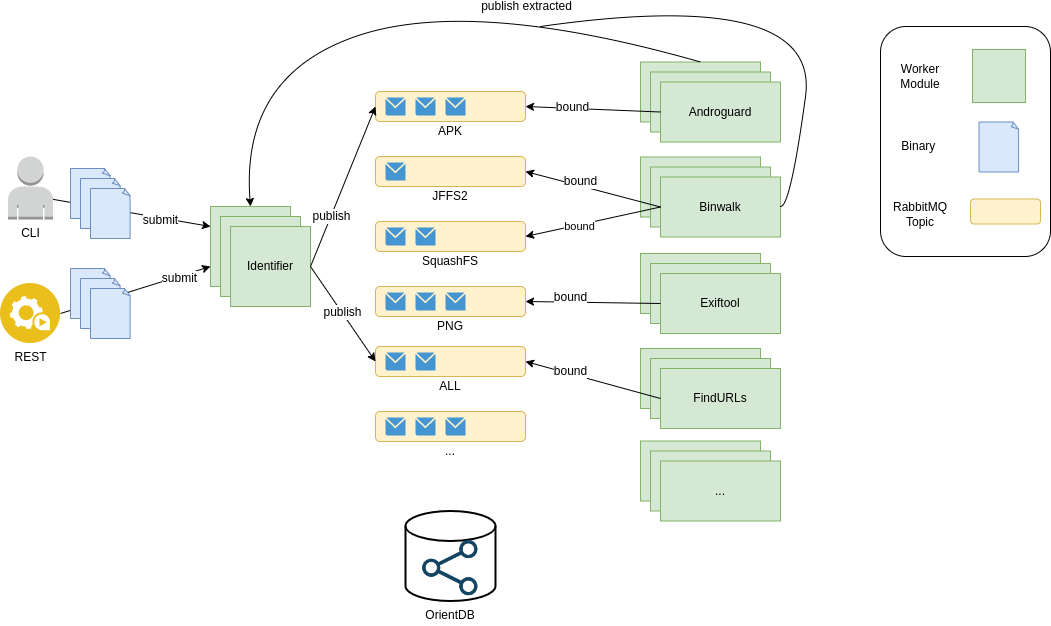

The diagram above was exported from draw.io. Its source (the exported page's mxGraphModel, read from the mxfile embedded in the PNG):
<mxGraphModel dx="722" dy="563" grid="1" gridSize="10" guides="1" tooltips="1" connect="1" arrows="1" fold="1" page="1" pageScale="1" pageWidth="850" pageHeight="1100" background="#ffffff" math="0" shadow="0">
  <root>
    <mxCell id="0" />
    <mxCell id="1" parent="0" />
    <mxCell id="118" value="" style="rounded=1;whiteSpace=wrap;html=1;" parent="1" vertex="1">
      <mxGeometry x="990" y="40" width="170" height="230" as="geometry" />
    </mxCell>
    <mxCell id="2" value="CLI" style="outlineConnect=0;dashed=0;verticalLabelPosition=bottom;verticalAlign=top;align=center;html=1;shape=mxgraph.aws3.user;fillColor=#D2D3D3;gradientColor=none;" parent="1" vertex="1">
      <mxGeometry x="117.5" y="170" width="45" height="63" as="geometry" />
    </mxCell>
    <mxCell id="3" value="REST" style="aspect=fixed;perimeter=ellipsePerimeter;html=1;align=center;shadow=0;dashed=0;image;image=img/lib/ibm/applications/automation_tools.svg;" parent="1" vertex="1">
      <mxGeometry x="110" y="297" width="60" height="60" as="geometry" />
    </mxCell>
    <mxCell id="5" value="Identifier" style="whiteSpace=wrap;html=1;aspect=fixed;fillColor=#d5e8d4;strokeColor=#82b366;" parent="1" vertex="1">
      <mxGeometry x="320" y="220" width="80" height="80" as="geometry" />
    </mxCell>
    <mxCell id="6" value="Identifier" style="whiteSpace=wrap;html=1;aspect=fixed;fillColor=#d5e8d4;strokeColor=#82b366;" parent="1" vertex="1">
      <mxGeometry x="330" y="230" width="80" height="80" as="geometry" />
    </mxCell>
    <mxCell id="7" value="Identifier" style="whiteSpace=wrap;html=1;aspect=fixed;fillColor=#d5e8d4;strokeColor=#82b366;" parent="1" vertex="1">
      <mxGeometry x="340" y="240" width="80" height="80" as="geometry" />
    </mxCell>
    <mxCell id="9" value="" style="endArrow=classic;html=1;exitX=1;exitY=0.68;exitPerimeter=0;entryX=0;entryY=0.25;" parent="1" source="2" target="5" edge="1">
      <mxGeometry width="50" height="50" relative="1" as="geometry">
        <mxPoint x="280" y="210" as="sourcePoint" />
        <mxPoint x="330" y="160" as="targetPoint" />
      </mxGeometry>
    </mxCell>
    <mxCell id="97" value="submit" style="text;html=1;resizable=0;points=[];align=center;verticalAlign=middle;labelBackgroundColor=#ffffff;" parent="9" vertex="1" connectable="0">
      <mxGeometry x="0.3665" y="-2" relative="1" as="geometry">
        <mxPoint as="offset" />
      </mxGeometry>
    </mxCell>
    <mxCell id="10" value="" style="endArrow=classic;html=1;exitX=1;exitY=0.5;entryX=0;entryY=0.75;" parent="1" source="3" target="5" edge="1">
      <mxGeometry width="50" height="50" relative="1" as="geometry">
        <mxPoint x="240" y="380" as="sourcePoint" />
        <mxPoint x="290" y="330" as="targetPoint" />
      </mxGeometry>
    </mxCell>
    <mxCell id="96" value="submit" style="text;html=1;resizable=0;points=[];align=center;verticalAlign=middle;labelBackgroundColor=#ffffff;" parent="10" vertex="1" connectable="0">
      <mxGeometry x="0.58" y="-2" relative="1" as="geometry">
        <mxPoint as="offset" />
      </mxGeometry>
    </mxCell>
    <mxCell id="16" value="" style="whiteSpace=wrap;html=1;shape=mxgraph.basic.document;fillColor=#dae8fc;strokeColor=#6c8ebf;" parent="1" vertex="1">
      <mxGeometry x="180" y="182" width="40" height="50" as="geometry" />
    </mxCell>
    <mxCell id="17" value="" style="whiteSpace=wrap;html=1;shape=mxgraph.basic.document;fillColor=#dae8fc;strokeColor=#6c8ebf;" parent="1" vertex="1">
      <mxGeometry x="190" y="192" width="40" height="50" as="geometry" />
    </mxCell>
    <mxCell id="18" value="" style="whiteSpace=wrap;html=1;shape=mxgraph.basic.document;fillColor=#dae8fc;strokeColor=#6c8ebf;" parent="1" vertex="1">
      <mxGeometry x="200" y="202" width="40" height="50" as="geometry" />
    </mxCell>
    <mxCell id="19" value="" style="whiteSpace=wrap;html=1;shape=mxgraph.basic.document;fillColor=#dae8fc;strokeColor=#6c8ebf;" parent="1" vertex="1">
      <mxGeometry x="180" y="282" width="40" height="50" as="geometry" />
    </mxCell>
    <mxCell id="20" value="" style="whiteSpace=wrap;html=1;shape=mxgraph.basic.document;fillColor=#dae8fc;strokeColor=#6c8ebf;" parent="1" vertex="1">
      <mxGeometry x="190" y="292" width="40" height="50" as="geometry" />
    </mxCell>
    <mxCell id="21" value="" style="whiteSpace=wrap;html=1;shape=mxgraph.basic.document;fillColor=#dae8fc;strokeColor=#6c8ebf;" parent="1" vertex="1">
      <mxGeometry x="200" y="302" width="40" height="50" as="geometry" />
    </mxCell>
    <mxCell id="22" value="" style="rounded=1;whiteSpace=wrap;html=1;fillColor=#fff2cc;strokeColor=#d6b656;" parent="1" vertex="1">
      <mxGeometry x="485" y="105" width="150" height="30" as="geometry" />
    </mxCell>
    <mxCell id="33" value="" style="shadow=0;dashed=0;html=1;strokeColor=none;fillColor=#4495D1;labelPosition=center;verticalLabelPosition=bottom;verticalAlign=top;align=center;outlineConnect=0;shape=mxgraph.veeam.2d.letter;" parent="1" vertex="1">
      <mxGeometry x="495" y="111" width="20" height="18" as="geometry" />
    </mxCell>
    <mxCell id="34" value="" style="shadow=0;dashed=0;html=1;strokeColor=none;fillColor=#4495D1;labelPosition=center;verticalLabelPosition=bottom;verticalAlign=top;align=center;outlineConnect=0;shape=mxgraph.veeam.2d.letter;" parent="1" vertex="1">
      <mxGeometry x="525" y="111" width="20" height="18" as="geometry" />
    </mxCell>
    <mxCell id="35" value="" style="shadow=0;dashed=0;html=1;strokeColor=none;fillColor=#4495D1;labelPosition=center;verticalLabelPosition=bottom;verticalAlign=top;align=center;outlineConnect=0;shape=mxgraph.veeam.2d.letter;" parent="1" vertex="1">
      <mxGeometry x="555" y="111" width="20" height="18" as="geometry" />
    </mxCell>
    <mxCell id="36" value="APK" style="text;html=1;strokeColor=none;fillColor=none;align=center;verticalAlign=middle;whiteSpace=wrap;rounded=0;" parent="1" vertex="1">
      <mxGeometry x="540" y="135" width="40" height="20" as="geometry" />
    </mxCell>
    <mxCell id="39" value="" style="rounded=1;whiteSpace=wrap;html=1;fillColor=#fff2cc;strokeColor=#d6b656;" parent="1" vertex="1">
      <mxGeometry x="485" y="170" width="150" height="30" as="geometry" />
    </mxCell>
    <mxCell id="40" value="" style="shadow=0;dashed=0;html=1;strokeColor=none;fillColor=#4495D1;labelPosition=center;verticalLabelPosition=bottom;verticalAlign=top;align=center;outlineConnect=0;shape=mxgraph.veeam.2d.letter;" parent="1" vertex="1">
      <mxGeometry x="495" y="176" width="20" height="18" as="geometry" />
    </mxCell>
    <mxCell id="43" value="JFFS2" style="text;html=1;strokeColor=none;fillColor=none;align=center;verticalAlign=middle;whiteSpace=wrap;rounded=0;" parent="1" vertex="1">
      <mxGeometry x="540" y="200" width="40" height="20" as="geometry" />
    </mxCell>
    <mxCell id="49" value="" style="rounded=1;whiteSpace=wrap;html=1;fillColor=#fff2cc;strokeColor=#d6b656;" parent="1" vertex="1">
      <mxGeometry x="485" y="235" width="150" height="30" as="geometry" />
    </mxCell>
    <mxCell id="50" value="" style="shadow=0;dashed=0;html=1;strokeColor=none;fillColor=#4495D1;labelPosition=center;verticalLabelPosition=bottom;verticalAlign=top;align=center;outlineConnect=0;shape=mxgraph.veeam.2d.letter;" parent="1" vertex="1">
      <mxGeometry x="495" y="241" width="20" height="18" as="geometry" />
    </mxCell>
    <mxCell id="51" value="" style="shadow=0;dashed=0;html=1;strokeColor=none;fillColor=#4495D1;labelPosition=center;verticalLabelPosition=bottom;verticalAlign=top;align=center;outlineConnect=0;shape=mxgraph.veeam.2d.letter;" parent="1" vertex="1">
      <mxGeometry x="525" y="241" width="20" height="18" as="geometry" />
    </mxCell>
    <mxCell id="53" value="SquashFS" style="text;html=1;strokeColor=none;fillColor=none;align=center;verticalAlign=middle;whiteSpace=wrap;rounded=0;" parent="1" vertex="1">
      <mxGeometry x="540" y="265" width="40" height="20" as="geometry" />
    </mxCell>
    <mxCell id="54" value="" style="rounded=1;whiteSpace=wrap;html=1;fillColor=#fff2cc;strokeColor=#d6b656;" parent="1" vertex="1">
      <mxGeometry x="485" y="300" width="150" height="30" as="geometry" />
    </mxCell>
    <mxCell id="55" value="" style="shadow=0;dashed=0;html=1;strokeColor=none;fillColor=#4495D1;labelPosition=center;verticalLabelPosition=bottom;verticalAlign=top;align=center;outlineConnect=0;shape=mxgraph.veeam.2d.letter;" parent="1" vertex="1">
      <mxGeometry x="495" y="306" width="20" height="18" as="geometry" />
    </mxCell>
    <mxCell id="56" value="" style="shadow=0;dashed=0;html=1;strokeColor=none;fillColor=#4495D1;labelPosition=center;verticalLabelPosition=bottom;verticalAlign=top;align=center;outlineConnect=0;shape=mxgraph.veeam.2d.letter;" parent="1" vertex="1">
      <mxGeometry x="525" y="306" width="20" height="18" as="geometry" />
    </mxCell>
    <mxCell id="57" value="" style="shadow=0;dashed=0;html=1;strokeColor=none;fillColor=#4495D1;labelPosition=center;verticalLabelPosition=bottom;verticalAlign=top;align=center;outlineConnect=0;shape=mxgraph.veeam.2d.letter;" parent="1" vertex="1">
      <mxGeometry x="555" y="306" width="20" height="18" as="geometry" />
    </mxCell>
    <mxCell id="58" value="PNG" style="text;html=1;strokeColor=none;fillColor=none;align=center;verticalAlign=middle;whiteSpace=wrap;rounded=0;" parent="1" vertex="1">
      <mxGeometry x="540" y="330" width="40" height="20" as="geometry" />
    </mxCell>
    <mxCell id="59" value="" style="rounded=1;whiteSpace=wrap;html=1;fillColor=#fff2cc;strokeColor=#d6b656;" parent="1" vertex="1">
      <mxGeometry x="485" y="360" width="150" height="30" as="geometry" />
    </mxCell>
    <mxCell id="60" value="" style="shadow=0;dashed=0;html=1;strokeColor=none;fillColor=#4495D1;labelPosition=center;verticalLabelPosition=bottom;verticalAlign=top;align=center;outlineConnect=0;shape=mxgraph.veeam.2d.letter;" parent="1" vertex="1">
      <mxGeometry x="495" y="366" width="20" height="18" as="geometry" />
    </mxCell>
    <mxCell id="61" value="" style="shadow=0;dashed=0;html=1;strokeColor=none;fillColor=#4495D1;labelPosition=center;verticalLabelPosition=bottom;verticalAlign=top;align=center;outlineConnect=0;shape=mxgraph.veeam.2d.letter;" parent="1" vertex="1">
      <mxGeometry x="525" y="366" width="20" height="18" as="geometry" />
    </mxCell>
    <mxCell id="63" value="ALL" style="text;html=1;strokeColor=none;fillColor=none;align=center;verticalAlign=middle;whiteSpace=wrap;rounded=0;" parent="1" vertex="1">
      <mxGeometry x="540" y="390" width="40" height="20" as="geometry" />
    </mxCell>
    <mxCell id="64" value="" style="rounded=1;whiteSpace=wrap;html=1;fillColor=#fff2cc;strokeColor=#d6b656;" parent="1" vertex="1">
      <mxGeometry x="485" y="425" width="150" height="30" as="geometry" />
    </mxCell>
    <mxCell id="65" value="" style="shadow=0;dashed=0;html=1;strokeColor=none;fillColor=#4495D1;labelPosition=center;verticalLabelPosition=bottom;verticalAlign=top;align=center;outlineConnect=0;shape=mxgraph.veeam.2d.letter;" parent="1" vertex="1">
      <mxGeometry x="495" y="431" width="20" height="18" as="geometry" />
    </mxCell>
    <mxCell id="66" value="" style="shadow=0;dashed=0;html=1;strokeColor=none;fillColor=#4495D1;labelPosition=center;verticalLabelPosition=bottom;verticalAlign=top;align=center;outlineConnect=0;shape=mxgraph.veeam.2d.letter;" parent="1" vertex="1">
      <mxGeometry x="525" y="431" width="20" height="18" as="geometry" />
    </mxCell>
    <mxCell id="67" value="" style="shadow=0;dashed=0;html=1;strokeColor=none;fillColor=#4495D1;labelPosition=center;verticalLabelPosition=bottom;verticalAlign=top;align=center;outlineConnect=0;shape=mxgraph.veeam.2d.letter;" parent="1" vertex="1">
      <mxGeometry x="555" y="431" width="20" height="18" as="geometry" />
    </mxCell>
    <mxCell id="68" value="..." style="text;html=1;strokeColor=none;fillColor=none;align=center;verticalAlign=middle;whiteSpace=wrap;rounded=0;" parent="1" vertex="1">
      <mxGeometry x="540" y="455" width="40" height="20" as="geometry" />
    </mxCell>
    <mxCell id="70" value="" style="strokeWidth=2;html=1;shape=mxgraph.flowchart.database;whiteSpace=wrap;" parent="1" vertex="1">
      <mxGeometry x="515" y="524.5" width="90" height="90" as="geometry" />
    </mxCell>
    <mxCell id="69" value="" style="shape=image;html=1;verticalAlign=top;verticalLabelPosition=bottom;labelBackgroundColor=#ffffff;imageAspect=0;aspect=fixed;image=https://cdn4.iconfinder.com/data/icons/evil-icons-user-interface/64/share-128.png" parent="1" vertex="1">
      <mxGeometry x="523" y="544.5" width="74" height="74" as="geometry" />
    </mxCell>
    <mxCell id="71" value="OrientDB" style="text;html=1;strokeColor=none;fillColor=none;align=center;verticalAlign=middle;whiteSpace=wrap;rounded=0;" parent="1" vertex="1">
      <mxGeometry x="540" y="618.5" width="40" height="20" as="geometry" />
    </mxCell>
    <mxCell id="73" value="" style="endArrow=classic;html=1;exitX=1;exitY=0.5;entryX=0;entryY=0.5;" parent="1" source="7" target="59" edge="1">
      <mxGeometry width="50" height="50" relative="1" as="geometry">
        <mxPoint x="140" y="670" as="sourcePoint" />
        <mxPoint x="190" y="620" as="targetPoint" />
      </mxGeometry>
    </mxCell>
    <mxCell id="95" value="publish" style="text;html=1;resizable=0;points=[];align=center;verticalAlign=middle;labelBackgroundColor=#ffffff;" parent="73" vertex="1" connectable="0">
      <mxGeometry x="-0.0506" relative="1" as="geometry">
        <mxPoint as="offset" />
      </mxGeometry>
    </mxCell>
    <mxCell id="74" value="" style="endArrow=classic;html=1;exitX=1;exitY=0.5;entryX=0;entryY=0.5;" parent="1" source="7" target="22" edge="1">
      <mxGeometry width="50" height="50" relative="1" as="geometry">
        <mxPoint x="310" y="460" as="sourcePoint" />
        <mxPoint x="360" y="410" as="targetPoint" />
      </mxGeometry>
    </mxCell>
    <mxCell id="94" value="publish" style="text;html=1;resizable=0;points=[];align=center;verticalAlign=middle;labelBackgroundColor=#ffffff;" parent="74" vertex="1" connectable="0">
      <mxGeometry x="-0.3764" relative="1" as="geometry">
        <mxPoint as="offset" />
      </mxGeometry>
    </mxCell>
    <mxCell id="75" value="" style="rounded=0;whiteSpace=wrap;html=1;fillColor=#d5e8d4;strokeColor=#82b366;" parent="1" vertex="1">
      <mxGeometry x="750" y="75.5" width="120" height="60" as="geometry" />
    </mxCell>
    <mxCell id="76" value="" style="rounded=0;whiteSpace=wrap;html=1;fillColor=#d5e8d4;strokeColor=#82b366;" parent="1" vertex="1">
      <mxGeometry x="760" y="85.5" width="120" height="60" as="geometry" />
    </mxCell>
    <mxCell id="77" value="Androguard" style="rounded=0;whiteSpace=wrap;html=1;fillColor=#d5e8d4;strokeColor=#82b366;" parent="1" vertex="1">
      <mxGeometry x="770" y="95.5" width="120" height="60" as="geometry" />
    </mxCell>
    <mxCell id="78" value="" style="rounded=0;whiteSpace=wrap;html=1;fillColor=#d5e8d4;strokeColor=#82b366;" parent="1" vertex="1">
      <mxGeometry x="750" y="170.5" width="120" height="60" as="geometry" />
    </mxCell>
    <mxCell id="79" value="" style="rounded=0;whiteSpace=wrap;html=1;fillColor=#d5e8d4;strokeColor=#82b366;" parent="1" vertex="1">
      <mxGeometry x="760" y="180.5" width="120" height="60" as="geometry" />
    </mxCell>
    <mxCell id="80" value="Binwalk" style="rounded=0;whiteSpace=wrap;html=1;fillColor=#d5e8d4;strokeColor=#82b366;" parent="1" vertex="1">
      <mxGeometry x="770" y="190.5" width="120" height="60" as="geometry" />
    </mxCell>
    <mxCell id="83" value="" style="rounded=0;whiteSpace=wrap;html=1;fillColor=#d5e8d4;strokeColor=#82b366;" parent="1" vertex="1">
      <mxGeometry x="750" y="267" width="120" height="60" as="geometry" />
    </mxCell>
    <mxCell id="84" value="" style="rounded=0;whiteSpace=wrap;html=1;fillColor=#d5e8d4;strokeColor=#82b366;" parent="1" vertex="1">
      <mxGeometry x="760" y="277" width="120" height="60" as="geometry" />
    </mxCell>
    <mxCell id="85" value="Exiftool" style="rounded=0;whiteSpace=wrap;html=1;fillColor=#d5e8d4;strokeColor=#82b366;" parent="1" vertex="1">
      <mxGeometry x="770" y="287" width="120" height="60" as="geometry" />
    </mxCell>
    <mxCell id="86" value="" style="rounded=0;whiteSpace=wrap;html=1;fillColor=#d5e8d4;strokeColor=#82b366;" parent="1" vertex="1">
      <mxGeometry x="750" y="362" width="120" height="60" as="geometry" />
    </mxCell>
    <mxCell id="87" value="" style="rounded=0;whiteSpace=wrap;html=1;fillColor=#d5e8d4;strokeColor=#82b366;" parent="1" vertex="1">
      <mxGeometry x="760" y="372" width="120" height="60" as="geometry" />
    </mxCell>
    <mxCell id="88" value="FindURLs" style="rounded=0;whiteSpace=wrap;html=1;fillColor=#d5e8d4;strokeColor=#82b366;" parent="1" vertex="1">
      <mxGeometry x="770" y="382" width="120" height="60" as="geometry" />
    </mxCell>
    <mxCell id="89" value="" style="rounded=0;whiteSpace=wrap;html=1;fillColor=#d5e8d4;strokeColor=#82b366;" parent="1" vertex="1">
      <mxGeometry x="750" y="454.5" width="120" height="60" as="geometry" />
    </mxCell>
    <mxCell id="90" value="" style="rounded=0;whiteSpace=wrap;html=1;fillColor=#d5e8d4;strokeColor=#82b366;" parent="1" vertex="1">
      <mxGeometry x="760" y="464.5" width="120" height="60" as="geometry" />
    </mxCell>
    <mxCell id="91" value="..." style="rounded=0;whiteSpace=wrap;html=1;fillColor=#d5e8d4;strokeColor=#82b366;" parent="1" vertex="1">
      <mxGeometry x="770" y="474.5" width="120" height="60" as="geometry" />
    </mxCell>
    <mxCell id="92" value="" style="endArrow=classic;html=1;exitX=0;exitY=0.5;entryX=1;entryY=0.5;" parent="1" source="77" target="22" edge="1">
      <mxGeometry width="50" height="50" relative="1" as="geometry">
        <mxPoint x="700" y="130" as="sourcePoint" />
        <mxPoint x="750" y="80" as="targetPoint" />
      </mxGeometry>
    </mxCell>
    <mxCell id="93" value="bound" style="text;html=1;resizable=0;points=[];align=center;verticalAlign=middle;labelBackgroundColor=#ffffff;" parent="92" vertex="1" connectable="0">
      <mxGeometry x="0.3192" y="-1" relative="1" as="geometry">
        <mxPoint as="offset" />
      </mxGeometry>
    </mxCell>
    <mxCell id="98" value="bound" style="endArrow=classic;html=1;exitX=0;exitY=0.5;entryX=1;entryY=0.5;" parent="1" source="80" target="49" edge="1">
      <mxGeometry x="0.1978" y="2" width="50" height="50" relative="1" as="geometry">
        <mxPoint x="690" y="270" as="sourcePoint" />
        <mxPoint x="740" y="220" as="targetPoint" />
        <mxPoint as="offset" />
      </mxGeometry>
    </mxCell>
    <mxCell id="99" value="" style="endArrow=classic;html=1;exitX=0;exitY=0.5;entryX=1;entryY=0.5;" parent="1" source="85" target="54" edge="1">
      <mxGeometry width="50" height="50" relative="1" as="geometry">
        <mxPoint x="650" y="380" as="sourcePoint" />
        <mxPoint x="700" y="330" as="targetPoint" />
      </mxGeometry>
    </mxCell>
    <mxCell id="100" value="bound" style="text;html=1;resizable=0;points=[];align=center;verticalAlign=middle;labelBackgroundColor=#ffffff;" parent="99" vertex="1" connectable="0">
      <mxGeometry x="0.3328" y="2" relative="1" as="geometry">
        <mxPoint y="-7.5" as="offset" />
      </mxGeometry>
    </mxCell>
    <mxCell id="101" value="" style="endArrow=classic;html=1;exitX=0;exitY=0.5;entryX=1;entryY=0.5;" parent="1" source="80" target="39" edge="1">
      <mxGeometry width="50" height="50" relative="1" as="geometry">
        <mxPoint x="690" y="190" as="sourcePoint" />
        <mxPoint x="740" y="140" as="targetPoint" />
      </mxGeometry>
    </mxCell>
    <mxCell id="102" value="bound" style="text;html=1;resizable=0;points=[];align=center;verticalAlign=middle;labelBackgroundColor=#ffffff;" parent="101" vertex="1" connectable="0">
      <mxGeometry x="0.5076" y="-3" relative="1" as="geometry">
        <mxPoint x="20" y="3.5" as="offset" />
      </mxGeometry>
    </mxCell>
    <mxCell id="103" value="" style="endArrow=classic;html=1;exitX=0;exitY=0.5;entryX=1;entryY=0.5;" parent="1" source="88" target="59" edge="1">
      <mxGeometry width="50" height="50" relative="1" as="geometry">
        <mxPoint x="670" y="430" as="sourcePoint" />
        <mxPoint x="720" y="380" as="targetPoint" />
      </mxGeometry>
    </mxCell>
    <mxCell id="104" value="bound" style="text;html=1;resizable=0;points=[];align=center;verticalAlign=middle;labelBackgroundColor=#ffffff;" parent="103" vertex="1" connectable="0">
      <mxGeometry x="0.4775" y="-3" relative="1" as="geometry">
        <mxPoint x="8.5" y="2.5" as="offset" />
      </mxGeometry>
    </mxCell>
    <mxCell id="108" value="" style="curved=1;endArrow=classic;html=1;entryX=0.5;entryY=0;exitX=0.5;exitY=0;" parent="1" source="75" target="5" edge="1">
      <mxGeometry width="50" height="50" relative="1" as="geometry">
        <mxPoint x="520" y="80" as="sourcePoint" />
        <mxPoint x="570" y="30" as="targetPoint" />
        <Array as="points">
          <mxPoint x="580" y="10" />
          <mxPoint x="350" y="90" />
        </Array>
      </mxGeometry>
    </mxCell>
    <mxCell id="113" value="publish extracted" style="text;html=1;resizable=0;points=[];align=center;verticalAlign=middle;labelBackgroundColor=#ffffff;" parent="108" vertex="1" connectable="0">
      <mxGeometry x="0.0518" y="9" relative="1" as="geometry">
        <mxPoint x="131" y="-26" as="offset" />
      </mxGeometry>
    </mxCell>
    <mxCell id="112" value="" style="curved=1;endArrow=none;html=1;endFill=0;" parent="1" edge="1">
      <mxGeometry width="50" height="50" relative="1" as="geometry">
        <mxPoint x="890" y="220" as="sourcePoint" />
        <mxPoint x="650" y="40" as="targetPoint" />
        <Array as="points">
          <mxPoint x="900" y="220" />
          <mxPoint x="930" />
        </Array>
      </mxGeometry>
    </mxCell>
    <mxCell id="114" value="" style="whiteSpace=wrap;html=1;aspect=fixed;fillColor=#d5e8d4;strokeColor=#82b366;" parent="1" vertex="1">
      <mxGeometry x="1082" y="63" width="53" height="53" as="geometry" />
    </mxCell>
    <mxCell id="119" value="" style="whiteSpace=wrap;html=1;shape=mxgraph.basic.document;fillColor=#dae8fc;strokeColor=#6c8ebf;" parent="1" vertex="1">
      <mxGeometry x="1088.5" y="135.5" width="40" height="50" as="geometry" />
    </mxCell>
    <mxCell id="120" value="" style="rounded=1;whiteSpace=wrap;html=1;fillColor=#fff2cc;strokeColor=#d6b656;" parent="1" vertex="1">
      <mxGeometry x="1080" y="212.5" width="70" height="25" as="geometry" />
    </mxCell>
    <mxCell id="121" value="Worker Module" style="text;html=1;strokeColor=none;fillColor=none;align=center;verticalAlign=middle;whiteSpace=wrap;rounded=0;" parent="1" vertex="1">
      <mxGeometry x="1010" y="80" width="40" height="20" as="geometry" />
    </mxCell>
    <mxCell id="124" value="Binary&amp;nbsp;" style="text;html=1;strokeColor=none;fillColor=none;align=center;verticalAlign=middle;whiteSpace=wrap;rounded=0;" parent="1" vertex="1">
      <mxGeometry x="1010" y="150" width="40" height="20" as="geometry" />
    </mxCell>
    <mxCell id="127" value="RabbitMQ Topic" style="text;html=1;strokeColor=none;fillColor=none;align=center;verticalAlign=middle;whiteSpace=wrap;rounded=0;" parent="1" vertex="1">
      <mxGeometry x="1010" y="217.5" width="40" height="20" as="geometry" />
    </mxCell>
  </root>
</mxGraphModel>